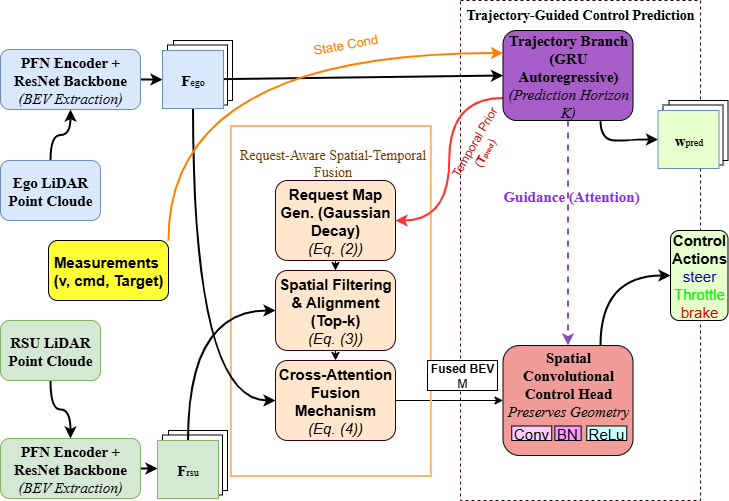

The diagram above was exported from draw.io. Its source (the exported page's mxGraphModel, read from the mxfile embedded in the PNG):
<mxGraphModel dx="1042" dy="634" grid="1" gridSize="10" guides="1" tooltips="1" connect="1" arrows="1" fold="1" page="1" pageScale="1" pageWidth="850" pageHeight="1100" math="0" shadow="0">
  <root>
    <mxCell id="0" />
    <mxCell id="1" parent="0" />
    <mxCell id="hfI-1FKAGZg4is04e9FP-11" style="edgeStyle=orthogonalEdgeStyle;rounded=0;orthogonalLoop=1;jettySize=auto;html=1;entryX=0.5;entryY=0;entryDx=0;entryDy=0;" parent="1" source="hfI-1FKAGZg4is04e9FP-2" target="hfI-1FKAGZg4is04e9FP-3" edge="1">
      <mxGeometry relative="1" as="geometry" />
    </mxCell>
    <mxCell id="hfI-1FKAGZg4is04e9FP-2" value="&lt;font style=&quot;font-size: 15px;&quot;&gt;&lt;b style=&quot;&quot; data-index-in-node=&quot;0&quot; data-path-to-node=&quot;8&quot;&gt;Request Map Gen. (Gaussian Decay)&lt;/b&gt;&lt;br&gt;&lt;i style=&quot;&quot; data-index-in-node=&quot;34&quot; data-path-to-node=&quot;8&quot;&gt;(Eq. (2))&lt;/i&gt;&lt;/font&gt;" style="rounded=1;whiteSpace=wrap;html=1;fillColor=#ffe6cc;strokeColor=#33001A;" parent="1" vertex="1">
      <mxGeometry x="415" y="300" width="120" height="80" as="geometry" />
    </mxCell>
    <mxCell id="hfI-1FKAGZg4is04e9FP-12" style="edgeStyle=orthogonalEdgeStyle;rounded=0;orthogonalLoop=1;jettySize=auto;html=1;exitX=0.5;exitY=1;exitDx=0;exitDy=0;entryX=0.5;entryY=0;entryDx=0;entryDy=0;" parent="1" source="hfI-1FKAGZg4is04e9FP-3" target="hfI-1FKAGZg4is04e9FP-4" edge="1">
      <mxGeometry relative="1" as="geometry" />
    </mxCell>
    <mxCell id="hfI-1FKAGZg4is04e9FP-3" value="&lt;font style=&quot;font-size: 15px;&quot;&gt;&lt;b style=&quot;&quot; data-index-in-node=&quot;0&quot; data-path-to-node=&quot;9&quot;&gt;Spatial Filtering &amp;amp; Alignment (Top-k)&lt;/b&gt;&lt;br&gt;&lt;i style=&quot;&quot; data-index-in-node=&quot;38&quot; data-path-to-node=&quot;9&quot;&gt;(Eq. (3))&lt;/i&gt;&lt;/font&gt;" style="rounded=1;whiteSpace=wrap;html=1;fillColor=#ffe6cc;strokeColor=#33001A;" parent="1" vertex="1">
      <mxGeometry x="415" y="390" width="120" height="80" as="geometry" />
    </mxCell>
    <mxCell id="hfI-1FKAGZg4is04e9FP-22" style="edgeStyle=orthogonalEdgeStyle;rounded=0;orthogonalLoop=1;jettySize=auto;html=1;entryX=0;entryY=0.5;entryDx=0;entryDy=0;" parent="1" source="hfI-1FKAGZg4is04e9FP-4" target="hfI-1FKAGZg4is04e9FP-21" edge="1">
      <mxGeometry relative="1" as="geometry" />
    </mxCell>
    <mxCell id="hfI-1FKAGZg4is04e9FP-4" value="&lt;font style=&quot;font-size: 15px;&quot;&gt;&lt;b style=&quot;&quot; data-index-in-node=&quot;0&quot; data-path-to-node=&quot;10&quot;&gt;Cross-Attention Fusion Mechanism&lt;/b&gt;&lt;br&gt;&lt;i style=&quot;&quot; data-index-in-node=&quot;33&quot; data-path-to-node=&quot;10&quot;&gt;(Eq. (4))&lt;/i&gt;&lt;/font&gt;" style="rounded=1;whiteSpace=wrap;html=1;fillColor=#ffe6cc;strokeColor=#33001A;" parent="1" vertex="1">
      <mxGeometry x="415" y="480" width="120" height="80" as="geometry" />
    </mxCell>
    <mxCell id="hfI-1FKAGZg4is04e9FP-5" value="" style="rounded=0;whiteSpace=wrap;html=1;fillColor=none;strokeWidth=2;strokeColor=#FFB570;" parent="1" vertex="1">
      <mxGeometry x="370.37" y="245.5" width="200" height="350" as="geometry" />
    </mxCell>
    <mxCell id="hfI-1FKAGZg4is04e9FP-19" value="" style="rounded=0;whiteSpace=wrap;html=1;fillColor=none;strokeWidth=1;strokeColor=light-dark(#33001A,#9577A3);dashed=1;" parent="1" vertex="1">
      <mxGeometry x="600" y="120" width="240" height="500" as="geometry" />
    </mxCell>
    <mxCell id="hfI-1FKAGZg4is04e9FP-24" style="edgeStyle=orthogonalEdgeStyle;rounded=0;orthogonalLoop=1;jettySize=auto;html=1;entryX=0.5;entryY=0;entryDx=0;entryDy=0;dashed=1;fillColor=#e1d5e7;strokeColor=light-dark(#8d50aa, #9577a3);strokeWidth=2;" parent="1" source="hfI-1FKAGZg4is04e9FP-20" target="hfI-1FKAGZg4is04e9FP-21" edge="1">
      <mxGeometry relative="1" as="geometry" />
    </mxCell>
    <mxCell id="hfI-1FKAGZg4is04e9FP-27" style="edgeStyle=orthogonalEdgeStyle;rounded=0;orthogonalLoop=1;jettySize=auto;html=1;exitX=0;exitY=0.75;exitDx=0;exitDy=0;entryX=1;entryY=0.5;entryDx=0;entryDy=0;curved=1;strokeWidth=2;strokeColor=#FF3333;" parent="1" source="hfI-1FKAGZg4is04e9FP-20" target="hfI-1FKAGZg4is04e9FP-2" edge="1">
      <mxGeometry relative="1" as="geometry">
        <mxPoint x="595" y="290" as="targetPoint" />
      </mxGeometry>
    </mxCell>
    <mxCell id="hfI-1FKAGZg4is04e9FP-75" style="edgeStyle=orthogonalEdgeStyle;rounded=0;orthogonalLoop=1;jettySize=auto;html=1;exitX=0.75;exitY=1;exitDx=0;exitDy=0;entryX=0;entryY=0.5;entryDx=0;entryDy=0;curved=1;strokeWidth=2;" parent="1" source="hfI-1FKAGZg4is04e9FP-20" target="hfI-1FKAGZg4is04e9FP-62" edge="1">
      <mxGeometry relative="1" as="geometry">
        <Array as="points">
          <mxPoint x="740" y="260" />
          <mxPoint x="770" y="260" />
          <mxPoint x="770" y="259" />
        </Array>
      </mxGeometry>
    </mxCell>
    <mxCell id="hfI-1FKAGZg4is04e9FP-20" value="&lt;font style=&quot;font-size: 15px;&quot; face=&quot;Times New Roman&quot;&gt;&lt;b style=&quot;&quot; data-index-in-node=&quot;0&quot; data-path-to-node=&quot;12&quot;&gt;Trajectory Branch (GRU Autoregressive)&lt;/b&gt;&lt;br&gt;&lt;i style=&quot;&quot; data-index-in-node=&quot;39&quot; data-path-to-node=&quot;12&quot;&gt;(Prediction Horizon K)&lt;/i&gt;&lt;/font&gt;" style="rounded=1;whiteSpace=wrap;html=1;fillColor=light-dark(#a85ec9, #ededed);" parent="1" vertex="1">
      <mxGeometry x="642.5" y="150" width="130" height="90" as="geometry" />
    </mxCell>
    <mxCell id="hfI-1FKAGZg4is04e9FP-65" style="edgeStyle=orthogonalEdgeStyle;rounded=0;orthogonalLoop=1;jettySize=auto;html=1;exitX=0.75;exitY=0;exitDx=0;exitDy=0;entryX=0;entryY=0.5;entryDx=0;entryDy=0;curved=1;strokeWidth=2;" parent="1" source="hfI-1FKAGZg4is04e9FP-21" target="hfI-1FKAGZg4is04e9FP-63" edge="1">
      <mxGeometry relative="1" as="geometry" />
    </mxCell>
    <mxCell id="hfI-1FKAGZg4is04e9FP-21" value="&lt;font style=&quot;font-size: 15px;&quot; face=&quot;Times New Roman&quot;&gt;&lt;b style=&quot;&quot; data-index-in-node=&quot;0&quot; data-path-to-node=&quot;14&quot;&gt;Spatial Convolutional Control Head&lt;/b&gt;&lt;br&gt;&lt;i style=&quot;&quot; data-index-in-node=&quot;35&quot; data-path-to-node=&quot;14&quot;&gt;Preserves Geometry&lt;/i&gt;&lt;/font&gt;&lt;div&gt;&lt;i data-index-in-node=&quot;35&quot; data-path-to-node=&quot;14&quot;&gt;&lt;font style=&quot;font-size: 15px;&quot; face=&quot;Times New Roman&quot;&gt;&lt;br&gt;&lt;/font&gt;&lt;/i&gt;&lt;/div&gt;&lt;div&gt;&lt;br&gt;&lt;/div&gt;" style="rounded=1;whiteSpace=wrap;html=1;fillColor=light-dark(#F19C99,#EDEDED);" parent="1" vertex="1">
      <mxGeometry x="642.5" y="465" width="130" height="110" as="geometry" />
    </mxCell>
    <mxCell id="hfI-1FKAGZg4is04e9FP-23" value="&lt;b&gt;Fused BEV&lt;/b&gt;&lt;div&gt;M&lt;/div&gt;" style="rounded=0;whiteSpace=wrap;html=1;" parent="1" vertex="1">
      <mxGeometry x="567" y="480" width="70" height="30" as="geometry" />
    </mxCell>
    <mxCell id="hfI-1FKAGZg4is04e9FP-25" value="&lt;font face=&quot;Times New Roman&quot; style=&quot;color: rgb(137, 46, 229); font-size: 15px;&quot;&gt;&lt;b&gt;Guidance (Attention)&lt;/b&gt;&lt;/font&gt;" style="text;whiteSpace=wrap;html=1;align=center;" parent="1" vertex="1">
      <mxGeometry x="637" y="300" width="147.5" height="40" as="geometry" />
    </mxCell>
    <mxCell id="hfI-1FKAGZg4is04e9FP-26" value="&lt;b&gt;&lt;font style=&quot;font-size: 14px;&quot; face=&quot;Times New Roman&quot;&gt;Trajectory-Guided Control Prediction&lt;/font&gt;&lt;/b&gt;" style="text;whiteSpace=wrap;html=1;align=center;" parent="1" vertex="1">
      <mxGeometry x="585" y="120" width="270" height="40" as="geometry" />
    </mxCell>
    <mxCell id="hfI-1FKAGZg4is04e9FP-29" value="" style="rounded=0;whiteSpace=wrap;html=1;" parent="1" vertex="1">
      <mxGeometry x="313" y="160" width="59" height="60" as="geometry" />
    </mxCell>
    <mxCell id="hfI-1FKAGZg4is04e9FP-30" value="" style="rounded=0;whiteSpace=wrap;html=1;" parent="1" vertex="1">
      <mxGeometry x="307" y="164.5" width="60" height="60" as="geometry" />
    </mxCell>
    <mxCell id="hfI-1FKAGZg4is04e9FP-38" style="rounded=0;orthogonalLoop=1;jettySize=auto;html=1;entryX=0;entryY=0.5;entryDx=0;entryDy=0;strokeWidth=2;" parent="1" source="hfI-1FKAGZg4is04e9FP-31" target="hfI-1FKAGZg4is04e9FP-20" edge="1">
      <mxGeometry relative="1" as="geometry" />
    </mxCell>
    <mxCell id="hfI-1FKAGZg4is04e9FP-39" style="edgeStyle=orthogonalEdgeStyle;rounded=0;orthogonalLoop=1;jettySize=auto;html=1;entryX=0;entryY=0.5;entryDx=0;entryDy=0;exitX=0.5;exitY=1;exitDx=0;exitDy=0;curved=1;strokeWidth=2;" parent="1" source="hfI-1FKAGZg4is04e9FP-31" target="hfI-1FKAGZg4is04e9FP-4" edge="1">
      <mxGeometry relative="1" as="geometry" />
    </mxCell>
    <mxCell id="hfI-1FKAGZg4is04e9FP-31" value="&lt;font face=&quot;Times New Roman&quot;&gt;&lt;b&gt;&lt;font style=&quot;font-size: 15px;&quot;&gt;F&lt;/font&gt;&lt;/b&gt;&lt;font style=&quot;font-size: 10px;&quot;&gt;ego&lt;/font&gt;&lt;/font&gt;" style="rounded=0;whiteSpace=wrap;html=1;fillColor=#dae8fc;strokeColor=#6c8ebf;" parent="1" vertex="1">
      <mxGeometry x="302" y="170" width="61" height="58" as="geometry" />
    </mxCell>
    <mxCell id="hfI-1FKAGZg4is04e9FP-32" value="" style="rounded=0;whiteSpace=wrap;html=1;" parent="1" vertex="1">
      <mxGeometry x="308" y="550" width="59" height="60" as="geometry" />
    </mxCell>
    <mxCell id="hfI-1FKAGZg4is04e9FP-33" value="" style="rounded=0;whiteSpace=wrap;html=1;" parent="1" vertex="1">
      <mxGeometry x="302" y="554.5" width="60" height="60" as="geometry" />
    </mxCell>
    <mxCell id="hfI-1FKAGZg4is04e9FP-35" style="edgeStyle=orthogonalEdgeStyle;rounded=0;orthogonalLoop=1;jettySize=auto;html=1;entryX=0;entryY=0.5;entryDx=0;entryDy=0;exitX=0.5;exitY=0;exitDx=0;exitDy=0;curved=1;strokeWidth=2;" parent="1" source="hfI-1FKAGZg4is04e9FP-34" target="hfI-1FKAGZg4is04e9FP-3" edge="1">
      <mxGeometry relative="1" as="geometry" />
    </mxCell>
    <mxCell id="hfI-1FKAGZg4is04e9FP-34" value="&lt;font face=&quot;Times New Roman&quot;&gt;&lt;b&gt;&lt;font style=&quot;font-size: 15px;&quot;&gt;F&lt;/font&gt;&lt;/b&gt;&lt;font style=&quot;font-size: 10px;&quot;&gt;rsu&lt;/font&gt;&lt;/font&gt;" style="rounded=0;whiteSpace=wrap;html=1;fillColor=#d5e8d4;strokeColor=#82b366;" parent="1" vertex="1">
      <mxGeometry x="297" y="560" width="61" height="58" as="geometry" />
    </mxCell>
    <mxCell id="hfI-1FKAGZg4is04e9FP-41" style="edgeStyle=orthogonalEdgeStyle;rounded=0;orthogonalLoop=1;jettySize=auto;html=1;entryX=0;entryY=0.5;entryDx=0;entryDy=0;strokeWidth=2;" parent="1" source="hfI-1FKAGZg4is04e9FP-40" target="hfI-1FKAGZg4is04e9FP-31" edge="1">
      <mxGeometry relative="1" as="geometry" />
    </mxCell>
    <mxCell id="hfI-1FKAGZg4is04e9FP-40" value="&lt;font style=&quot;font-size: 15px;&quot; face=&quot;Times New Roman&quot;&gt;&lt;b style=&quot;&quot; data-index-in-node=&quot;0&quot; data-path-to-node=&quot;5&quot;&gt;PFN Encoder + ResNet Backbone&lt;/b&gt;&lt;br&gt;&lt;i style=&quot;&quot; data-index-in-node=&quot;30&quot; data-path-to-node=&quot;5&quot;&gt;(BEV Extraction)&lt;/i&gt;&lt;/font&gt;" style="rounded=1;whiteSpace=wrap;html=1;align=center;fillColor=#dae8fc;strokeColor=#6c8ebf;" parent="1" vertex="1">
      <mxGeometry x="140" y="169" width="140" height="60" as="geometry" />
    </mxCell>
    <mxCell id="hfI-1FKAGZg4is04e9FP-51" value="" style="edgeStyle=orthogonalEdgeStyle;rounded=0;orthogonalLoop=1;jettySize=auto;html=1;strokeWidth=2;" parent="1" source="hfI-1FKAGZg4is04e9FP-42" target="hfI-1FKAGZg4is04e9FP-34" edge="1">
      <mxGeometry relative="1" as="geometry">
        <Array as="points">
          <mxPoint x="300" y="588" />
          <mxPoint x="300" y="588" />
        </Array>
      </mxGeometry>
    </mxCell>
    <mxCell id="hfI-1FKAGZg4is04e9FP-42" value="&lt;font style=&quot;font-size: 15px;&quot; face=&quot;Times New Roman&quot;&gt;&lt;b style=&quot;&quot; data-index-in-node=&quot;0&quot; data-path-to-node=&quot;5&quot;&gt;PFN Encoder + ResNet Backbone&lt;/b&gt;&lt;br&gt;&lt;i style=&quot;&quot; data-index-in-node=&quot;30&quot; data-path-to-node=&quot;5&quot;&gt;(BEV Extraction)&lt;/i&gt;&lt;/font&gt;" style="rounded=1;whiteSpace=wrap;html=1;align=center;fillColor=#d5e8d4;strokeColor=#82b366;" parent="1" vertex="1">
      <mxGeometry x="140" y="558" width="140" height="60" as="geometry" />
    </mxCell>
    <mxCell id="hfI-1FKAGZg4is04e9FP-53" style="edgeStyle=orthogonalEdgeStyle;rounded=0;orthogonalLoop=1;jettySize=auto;html=1;entryX=0.5;entryY=1;entryDx=0;entryDy=0;strokeWidth=2;curved=1;" parent="1" source="hfI-1FKAGZg4is04e9FP-45" target="hfI-1FKAGZg4is04e9FP-40" edge="1">
      <mxGeometry relative="1" as="geometry" />
    </mxCell>
    <mxCell id="hfI-1FKAGZg4is04e9FP-45" value="&lt;font style=&quot;font-size: 15px;&quot; face=&quot;Times New Roman&quot;&gt;&lt;b style=&quot;&quot;&gt;Ego LiDAR&lt;/b&gt;&lt;/font&gt;&lt;div&gt;&lt;font style=&quot;font-size: 15px;&quot; face=&quot;Times New Roman&quot;&gt;&lt;b style=&quot;&quot;&gt;Point Cloude&lt;/b&gt;&lt;/font&gt;&lt;/div&gt;" style="rounded=1;whiteSpace=wrap;html=1;fillColor=#dae8fc;strokeColor=#6c8ebf;" parent="1" vertex="1">
      <mxGeometry x="140" y="280" width="100" height="60" as="geometry" />
    </mxCell>
    <mxCell id="hfI-1FKAGZg4is04e9FP-54" style="edgeStyle=orthogonalEdgeStyle;rounded=0;orthogonalLoop=1;jettySize=auto;html=1;entryX=0.5;entryY=0;entryDx=0;entryDy=0;strokeWidth=2;curved=1;" parent="1" source="hfI-1FKAGZg4is04e9FP-52" target="hfI-1FKAGZg4is04e9FP-42" edge="1">
      <mxGeometry relative="1" as="geometry" />
    </mxCell>
    <mxCell id="hfI-1FKAGZg4is04e9FP-52" value="&lt;b style=&quot;&quot;&gt;&lt;font style=&quot;font-size: 15px;&quot; face=&quot;Times New Roman&quot;&gt;RSU LiDAR&lt;/font&gt;&lt;/b&gt;&lt;div&gt;&lt;b style=&quot;&quot;&gt;&lt;font style=&quot;font-size: 15px;&quot; face=&quot;Times New Roman&quot;&gt;Point Cloude&lt;/font&gt;&lt;/b&gt;&lt;/div&gt;" style="rounded=1;whiteSpace=wrap;html=1;fillColor=#d5e8d4;strokeColor=#82b366;" parent="1" vertex="1">
      <mxGeometry x="140" y="440" width="100" height="60" as="geometry" />
    </mxCell>
    <mxCell id="hfI-1FKAGZg4is04e9FP-55" value="&lt;font style=&quot;font-size: 15px;&quot;&gt;&lt;b style=&quot;font-family: &amp;quot;Google Sans Text&amp;quot;, sans-serif !important; line-height: 1.15 !important; margin-top: 0px !important;&quot; data-index-in-node=&quot;0&quot; data-path-to-node=&quot;0&quot;&gt;Measurements&lt;/b&gt;&amp;nbsp;&lt;/font&gt;&lt;div&gt;&lt;b style=&quot;font-family: &amp;quot;Google Sans Text&amp;quot;, sans-serif !important; line-height: 1.15 !important; margin-top: 0px !important;&quot; data-index-in-node=&quot;13&quot; data-path-to-node=&quot;0&quot;&gt;&lt;font style=&quot;font-size: 15px;&quot;&gt;(&lt;span style=&quot;line-height: 1.15 !important; margin-top: 0px !important;&quot; data-index-in-node=&quot;14&quot; data-math=&quot;v&quot; class=&quot;math-inline&quot;&gt;v&lt;/span&gt;, &lt;span style=&quot;line-height: 1.15 !important; margin-top: 0px !important;&quot; data-index-in-node=&quot;17&quot; data-math=&quot;cmd&quot; class=&quot;math-inline&quot;&gt;cmd&lt;/span&gt;, Target)&lt;/font&gt;&lt;/b&gt;&lt;/div&gt;" style="rounded=1;whiteSpace=wrap;html=1;fillColor=#FFFF33;" parent="1" vertex="1">
      <mxGeometry x="188" y="360" width="120" height="60" as="geometry" />
    </mxCell>
    <mxCell id="hfI-1FKAGZg4is04e9FP-56" style="edgeStyle=orthogonalEdgeStyle;rounded=0;orthogonalLoop=1;jettySize=auto;html=1;exitX=1;exitY=0;exitDx=0;exitDy=0;entryX=0;entryY=0.25;entryDx=0;entryDy=0;curved=1;strokeWidth=2;fillColor=#ffcd28;strokeColor=#FF8000;gradientColor=#ffa500;" parent="1" source="hfI-1FKAGZg4is04e9FP-55" target="hfI-1FKAGZg4is04e9FP-20" edge="1">
      <mxGeometry relative="1" as="geometry" />
    </mxCell>
    <mxCell id="hfI-1FKAGZg4is04e9FP-57" value="&lt;font style=&quot;font-size: 15px;&quot;&gt;Conv&lt;/font&gt;" style="rounded=0;whiteSpace=wrap;html=1;fillColor=#FFCCFF;" parent="1" vertex="1">
      <mxGeometry x="651.25" y="545.5" width="40" height="14.5" as="geometry" />
    </mxCell>
    <mxCell id="hfI-1FKAGZg4is04e9FP-58" value="&lt;font style=&quot;font-size: 15px;&quot;&gt;ReLu&lt;/font&gt;" style="rounded=0;whiteSpace=wrap;html=1;fillColor=#CCFFFF;" parent="1" vertex="1">
      <mxGeometry x="726.25" y="545.5" width="40" height="14.5" as="geometry" />
    </mxCell>
    <mxCell id="hfI-1FKAGZg4is04e9FP-59" value="&lt;font style=&quot;font-size: 15px;&quot;&gt;BN&lt;/font&gt;" style="rounded=0;whiteSpace=wrap;html=1;fillColor=#FF99FF;" parent="1" vertex="1">
      <mxGeometry x="694.38" y="545.5" width="26.25" height="14.5" as="geometry" />
    </mxCell>
    <mxCell id="hfI-1FKAGZg4is04e9FP-60" value="" style="rounded=0;whiteSpace=wrap;html=1;" parent="1" vertex="1">
      <mxGeometry x="808.5" y="220" width="59" height="60" as="geometry" />
    </mxCell>
    <mxCell id="hfI-1FKAGZg4is04e9FP-61" value="" style="rounded=0;whiteSpace=wrap;html=1;" parent="1" vertex="1">
      <mxGeometry x="802.5" y="224.5" width="60" height="60" as="geometry" />
    </mxCell>
    <mxCell id="hfI-1FKAGZg4is04e9FP-62" value="&lt;font face=&quot;Times New Roman&quot;&gt;&lt;font style=&quot;&quot;&gt;&lt;b&gt;&lt;font style=&quot;font-size: 15px;&quot;&gt;w&lt;/font&gt;&lt;/b&gt;&lt;font style=&quot;font-size: 10px;&quot;&gt;pred&lt;/font&gt;&lt;/font&gt;&lt;/font&gt;" style="rounded=0;whiteSpace=wrap;html=1;fillColor=#E6FFCC;strokeColor=#6c8ebf;" parent="1" vertex="1">
      <mxGeometry x="797.5" y="230" width="61" height="58" as="geometry" />
    </mxCell>
    <mxCell id="hfI-1FKAGZg4is04e9FP-63" value="&lt;b&gt;&lt;font style=&quot;font-size: 15px;&quot;&gt;Control Actions&lt;/font&gt;&lt;/b&gt;&lt;div&gt;&lt;font style=&quot;color: rgb(0, 0, 153); font-size: 15px;&quot;&gt;steer&lt;/font&gt;&lt;/div&gt;&lt;div&gt;&lt;font style=&quot;color: rgb(0, 255, 0); font-size: 15px;&quot;&gt;Throttle&lt;/font&gt;&lt;/div&gt;&lt;div&gt;&lt;font style=&quot;color: rgb(204, 0, 0); font-size: 15px;&quot;&gt;brake&lt;/font&gt;&lt;/div&gt;" style="rounded=1;whiteSpace=wrap;html=1;fillColor=#E6FFCC;" parent="1" vertex="1">
      <mxGeometry x="810" y="350" width="57.5" height="90" as="geometry" />
    </mxCell>
    <mxCell id="hfI-1FKAGZg4is04e9FP-67" value="&lt;font style=&quot;color: rgb(255, 128, 0); font-size: 13px;&quot;&gt;State Cond&lt;/font&gt;" style="text;whiteSpace=wrap;html=1;align=center;rotation=-10;" parent="1" vertex="1">
      <mxGeometry x="450" y="150" width="70" height="30" as="geometry" />
    </mxCell>
    <mxCell id="hfI-1FKAGZg4is04e9FP-70" value="&lt;font style=&quot;color: rgb(204, 0, 0);&quot;&gt;&lt;font&gt;(&lt;b style=&quot;&quot;&gt;T&lt;font style=&quot;font-size: 7px;&quot;&gt;pred&lt;/font&gt;&lt;/b&gt;&lt;/font&gt;&lt;font&gt;)&lt;/font&gt;&lt;/font&gt;" style="text;whiteSpace=wrap;html=1;align=center;rotation=-60;" parent="1" vertex="1">
      <mxGeometry x="604.71" y="260.17" width="32.29" height="19.83" as="geometry" />
    </mxCell>
    <mxCell id="hfI-1FKAGZg4is04e9FP-71" value="&lt;font color=&quot;#cc0000&quot;&gt;Temporal Prior&lt;/font&gt;" style="text;whiteSpace=wrap;html=1;align=center;rotation=-60;" parent="1" vertex="1">
      <mxGeometry x="567" y="249.08999999999995" width="86.95" height="19.83" as="geometry" />
    </mxCell>
    <mxCell id="hfI-1FKAGZg4is04e9FP-73" value="&lt;span style=&quot;color: rgb(117, 58, 0); font-family: &amp;quot;Times New Roman&amp;quot;;&quot;&gt;&lt;font style=&quot;font-size: 14px;&quot;&gt;Request-Aware Spatial-Temporal Fusion&lt;/font&gt;&lt;/span&gt;" style="text;whiteSpace=wrap;html=1;align=center;fillColor=default;strokeColor=none;gradientColor=none;" parent="1" vertex="1">
      <mxGeometry x="378.25" y="260.17" width="188.75" height="34.5" as="geometry" />
    </mxCell>
  </root>
</mxGraphModel>